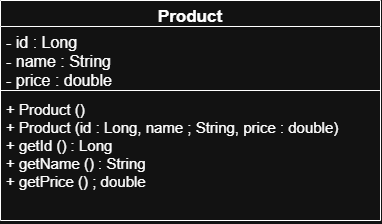

The diagram above was exported from draw.io. Its source (the exported page's mxGraphModel, read from the mxfile embedded in the PNG):
<mxGraphModel dx="774" dy="417" grid="1" gridSize="10" guides="1" tooltips="1" connect="1" arrows="1" fold="1" page="1" pageScale="1" pageWidth="850" pageHeight="1100" math="0" shadow="0">
  <root>
    <mxCell id="0" />
    <mxCell id="1" parent="0" />
    <mxCell id="1ejd4eLPR3UvhfPItkPo-1" parent="1" style="swimlane;fontStyle=1;align=center;verticalAlign=top;childLayout=stackLayout;horizontal=1;startSize=26;horizontalStack=0;resizeParent=1;resizeParentMax=0;resizeLast=0;collapsible=1;marginBottom=0;whiteSpace=wrap;html=1;" value="&lt;font style=&quot;font-size: 17px;&quot;&gt;Product&lt;/font&gt;" vertex="1">
      <mxGeometry height="220" width="380" x="210" y="70" as="geometry" />
    </mxCell>
    <mxCell id="1ejd4eLPR3UvhfPItkPo-2" parent="1ejd4eLPR3UvhfPItkPo-1" style="text;strokeColor=none;fillColor=none;align=left;verticalAlign=top;spacingLeft=4;spacingRight=4;overflow=hidden;rotatable=0;points=[[0,0.5],[1,0.5]];portConstraint=eastwest;whiteSpace=wrap;html=1;" value="&lt;span style=&quot;font-size: 16px;&quot;&gt;- id : Long&lt;/span&gt;&lt;div&gt;&lt;span style=&quot;font-size: 16px;&quot;&gt;- name : String&lt;/span&gt;&lt;/div&gt;&lt;div&gt;&lt;span style=&quot;font-size: 16px;&quot;&gt;- price : double&lt;/span&gt;&lt;/div&gt;" vertex="1">
      <mxGeometry height="60" width="380" y="26" as="geometry" />
    </mxCell>
    <mxCell id="1ejd4eLPR3UvhfPItkPo-3" parent="1ejd4eLPR3UvhfPItkPo-1" style="line;strokeWidth=1;fillColor=none;align=left;verticalAlign=middle;spacingTop=-1;spacingLeft=3;spacingRight=3;rotatable=0;labelPosition=right;points=[];portConstraint=eastwest;strokeColor=inherit;" value="" vertex="1">
      <mxGeometry height="8" width="380" y="86" as="geometry" />
    </mxCell>
    <mxCell id="1ejd4eLPR3UvhfPItkPo-4" parent="1ejd4eLPR3UvhfPItkPo-1" style="text;strokeColor=none;fillColor=none;align=left;verticalAlign=top;spacingLeft=4;spacingRight=4;overflow=hidden;rotatable=0;points=[[0,0.5],[1,0.5]];portConstraint=eastwest;whiteSpace=wrap;html=1;" value="&lt;font style=&quot;font-size: 15px;&quot;&gt;+ Product ()&lt;/font&gt;&lt;div&gt;&lt;font style=&quot;font-size: 15px;&quot;&gt;+ Product (id : Long, name ; String, price : double)&amp;nbsp;&lt;/font&gt;&lt;div&gt;&lt;font style=&quot;font-size: 15px;&quot;&gt;+ getId () : Long&lt;/font&gt;&lt;/div&gt;&lt;div&gt;&lt;font style=&quot;font-size: 15px;&quot;&gt;+ getName () : String&lt;/font&gt;&lt;/div&gt;&lt;div&gt;&lt;font style=&quot;font-size: 15px;&quot;&gt;+ getPrice () ; double&lt;/font&gt;&lt;/div&gt;&lt;div&gt;&lt;br&gt;&lt;/div&gt;&lt;/div&gt;" vertex="1">
      <mxGeometry height="126" width="380" y="94" as="geometry" />
    </mxCell>
  </root>
</mxGraphModel>